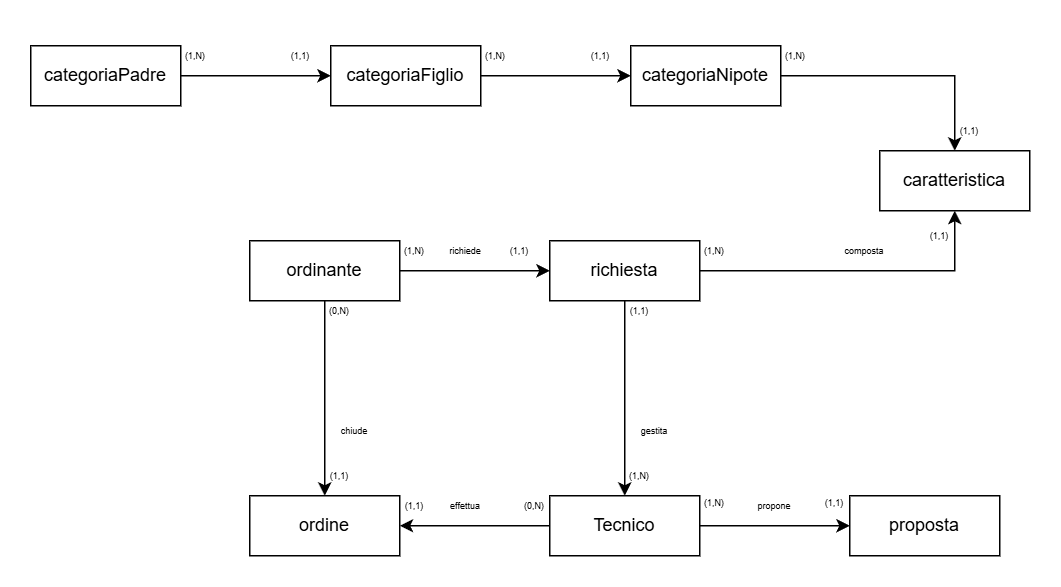

The diagram above was exported from draw.io. Its source (the exported page's mxGraphModel, read from the mxfile embedded in the PNG):
<mxGraphModel dx="945" dy="529" grid="1" gridSize="10" guides="1" tooltips="1" connect="1" arrows="1" fold="1" page="1" pageScale="1" pageWidth="827" pageHeight="1169" math="0" shadow="0">
  <root>
    <mxCell id="0" />
    <mxCell id="1" parent="0" />
    <mxCell id="c8_H6p9ib2qenIejaKIy-6" value="" style="edgeStyle=orthogonalEdgeStyle;rounded=0;orthogonalLoop=1;jettySize=auto;html=1;" edge="1" parent="1" source="c8_H6p9ib2qenIejaKIy-1" target="c8_H6p9ib2qenIejaKIy-4">
      <mxGeometry relative="1" as="geometry" />
    </mxCell>
    <mxCell id="c8_H6p9ib2qenIejaKIy-1" value="categoriaPadre" style="whiteSpace=wrap;html=1;align=center;" vertex="1" parent="1">
      <mxGeometry x="64" y="80" width="100" height="40" as="geometry" />
    </mxCell>
    <mxCell id="c8_H6p9ib2qenIejaKIy-7" value="" style="edgeStyle=orthogonalEdgeStyle;rounded=0;orthogonalLoop=1;jettySize=auto;html=1;" edge="1" parent="1" source="c8_H6p9ib2qenIejaKIy-4" target="c8_H6p9ib2qenIejaKIy-5">
      <mxGeometry relative="1" as="geometry" />
    </mxCell>
    <mxCell id="c8_H6p9ib2qenIejaKIy-4" value="categoriaFiglio" style="whiteSpace=wrap;html=1;align=center;" vertex="1" parent="1">
      <mxGeometry x="264" y="80" width="100" height="40" as="geometry" />
    </mxCell>
    <mxCell id="c8_H6p9ib2qenIejaKIy-18" value="" style="edgeStyle=orthogonalEdgeStyle;rounded=0;orthogonalLoop=1;jettySize=auto;html=1;" edge="1" parent="1" source="c8_H6p9ib2qenIejaKIy-5" target="c8_H6p9ib2qenIejaKIy-17">
      <mxGeometry relative="1" as="geometry" />
    </mxCell>
    <mxCell id="c8_H6p9ib2qenIejaKIy-5" value="categoriaNipote" style="whiteSpace=wrap;html=1;align=center;" vertex="1" parent="1">
      <mxGeometry x="464" y="80" width="100" height="40" as="geometry" />
    </mxCell>
    <mxCell id="c8_H6p9ib2qenIejaKIy-13" value="&lt;font style=&quot;font-size: 6px;&quot;&gt;(1,N)&lt;/font&gt;" style="text;html=1;align=center;verticalAlign=middle;whiteSpace=wrap;rounded=0;" vertex="1" parent="1">
      <mxGeometry x="144" y="70" width="60" height="30" as="geometry" />
    </mxCell>
    <mxCell id="c8_H6p9ib2qenIejaKIy-14" value="&lt;font style=&quot;font-size: 6px;&quot;&gt;(1,1)&lt;/font&gt;" style="text;html=1;align=center;verticalAlign=middle;whiteSpace=wrap;rounded=0;" vertex="1" parent="1">
      <mxGeometry x="214" y="70" width="60" height="30" as="geometry" />
    </mxCell>
    <mxCell id="c8_H6p9ib2qenIejaKIy-15" value="&lt;font style=&quot;font-size: 6px;&quot;&gt;(1,N)&lt;/font&gt;" style="text;html=1;align=center;verticalAlign=middle;whiteSpace=wrap;rounded=0;" vertex="1" parent="1">
      <mxGeometry x="344" y="70" width="60" height="30" as="geometry" />
    </mxCell>
    <mxCell id="c8_H6p9ib2qenIejaKIy-16" value="&lt;font style=&quot;font-size: 6px;&quot;&gt;(1,1)&lt;/font&gt;" style="text;html=1;align=center;verticalAlign=middle;whiteSpace=wrap;rounded=0;" vertex="1" parent="1">
      <mxGeometry x="414" y="70" width="60" height="30" as="geometry" />
    </mxCell>
    <mxCell id="c8_H6p9ib2qenIejaKIy-17" value="caratteristica" style="whiteSpace=wrap;html=1;align=center;" vertex="1" parent="1">
      <mxGeometry x="630" y="150" width="100" height="40" as="geometry" />
    </mxCell>
    <mxCell id="c8_H6p9ib2qenIejaKIy-19" value="&lt;font style=&quot;font-size: 6px;&quot;&gt;(1,N)&lt;/font&gt;" style="text;html=1;align=center;verticalAlign=middle;whiteSpace=wrap;rounded=0;" vertex="1" parent="1">
      <mxGeometry x="544" y="70" width="60" height="30" as="geometry" />
    </mxCell>
    <mxCell id="c8_H6p9ib2qenIejaKIy-20" value="&lt;font style=&quot;font-size: 6px;&quot;&gt;(1,1)&lt;/font&gt;" style="text;html=1;align=center;verticalAlign=middle;whiteSpace=wrap;rounded=0;" vertex="1" parent="1">
      <mxGeometry x="660" y="120" width="60" height="30" as="geometry" />
    </mxCell>
    <mxCell id="c8_H6p9ib2qenIejaKIy-23" value="" style="edgeStyle=orthogonalEdgeStyle;rounded=0;orthogonalLoop=1;jettySize=auto;html=1;" edge="1" parent="1" source="c8_H6p9ib2qenIejaKIy-21" target="c8_H6p9ib2qenIejaKIy-22">
      <mxGeometry relative="1" as="geometry" />
    </mxCell>
    <mxCell id="c8_H6p9ib2qenIejaKIy-34" value="" style="edgeStyle=orthogonalEdgeStyle;rounded=0;orthogonalLoop=1;jettySize=auto;html=1;" edge="1" parent="1" source="c8_H6p9ib2qenIejaKIy-21" target="c8_H6p9ib2qenIejaKIy-32">
      <mxGeometry relative="1" as="geometry" />
    </mxCell>
    <mxCell id="c8_H6p9ib2qenIejaKIy-21" value="ordinante" style="whiteSpace=wrap;html=1;align=center;" vertex="1" parent="1">
      <mxGeometry x="210" y="210" width="100" height="40" as="geometry" />
    </mxCell>
    <mxCell id="c8_H6p9ib2qenIejaKIy-24" style="edgeStyle=orthogonalEdgeStyle;rounded=0;orthogonalLoop=1;jettySize=auto;html=1;entryX=0.5;entryY=1;entryDx=0;entryDy=0;" edge="1" parent="1" source="c8_H6p9ib2qenIejaKIy-22" target="c8_H6p9ib2qenIejaKIy-17">
      <mxGeometry relative="1" as="geometry" />
    </mxCell>
    <mxCell id="c8_H6p9ib2qenIejaKIy-22" value="richiesta" style="whiteSpace=wrap;html=1;align=center;" vertex="1" parent="1">
      <mxGeometry x="410" y="210" width="100" height="40" as="geometry" />
    </mxCell>
    <mxCell id="c8_H6p9ib2qenIejaKIy-25" value="&lt;font style=&quot;font-size: 6px;&quot;&gt;(1,N)&lt;/font&gt;" style="text;html=1;align=center;verticalAlign=middle;whiteSpace=wrap;rounded=0;" vertex="1" parent="1">
      <mxGeometry x="290" y="200" width="60" height="30" as="geometry" />
    </mxCell>
    <mxCell id="c8_H6p9ib2qenIejaKIy-26" value="&lt;font style=&quot;font-size: 6px;&quot;&gt;(1,1)&lt;/font&gt;" style="text;html=1;align=center;verticalAlign=middle;whiteSpace=wrap;rounded=0;" vertex="1" parent="1">
      <mxGeometry x="360" y="200" width="60" height="30" as="geometry" />
    </mxCell>
    <mxCell id="c8_H6p9ib2qenIejaKIy-27" value="&lt;span style=&quot;font-size: 6px;&quot;&gt;richiede&lt;/span&gt;" style="text;html=1;align=center;verticalAlign=middle;whiteSpace=wrap;rounded=0;" vertex="1" parent="1">
      <mxGeometry x="324" y="200" width="60" height="30" as="geometry" />
    </mxCell>
    <mxCell id="c8_H6p9ib2qenIejaKIy-28" value="&lt;span style=&quot;font-size: 6px;&quot;&gt;composta&lt;/span&gt;" style="text;html=1;align=center;verticalAlign=middle;whiteSpace=wrap;rounded=0;" vertex="1" parent="1">
      <mxGeometry x="590" y="200" width="60" height="30" as="geometry" />
    </mxCell>
    <mxCell id="c8_H6p9ib2qenIejaKIy-29" value="&lt;font style=&quot;font-size: 6px;&quot;&gt;(1,N)&lt;/font&gt;" style="text;html=1;align=center;verticalAlign=middle;whiteSpace=wrap;rounded=0;" vertex="1" parent="1">
      <mxGeometry x="490" y="200" width="60" height="30" as="geometry" />
    </mxCell>
    <mxCell id="c8_H6p9ib2qenIejaKIy-30" value="&lt;font style=&quot;font-size: 6px;&quot;&gt;(1,1)&lt;/font&gt;" style="text;html=1;align=center;verticalAlign=middle;whiteSpace=wrap;rounded=0;" vertex="1" parent="1">
      <mxGeometry x="640" y="190" width="60" height="30" as="geometry" />
    </mxCell>
    <mxCell id="c8_H6p9ib2qenIejaKIy-33" value="" style="edgeStyle=orthogonalEdgeStyle;rounded=0;orthogonalLoop=1;jettySize=auto;html=1;" edge="1" parent="1" source="c8_H6p9ib2qenIejaKIy-31" target="c8_H6p9ib2qenIejaKIy-32">
      <mxGeometry relative="1" as="geometry" />
    </mxCell>
    <mxCell id="c8_H6p9ib2qenIejaKIy-42" value="" style="edgeStyle=orthogonalEdgeStyle;rounded=0;orthogonalLoop=1;jettySize=auto;html=1;" edge="1" parent="1" source="c8_H6p9ib2qenIejaKIy-31" target="c8_H6p9ib2qenIejaKIy-41">
      <mxGeometry relative="1" as="geometry" />
    </mxCell>
    <mxCell id="c8_H6p9ib2qenIejaKIy-31" value="Tecnico" style="whiteSpace=wrap;html=1;align=center;" vertex="1" parent="1">
      <mxGeometry x="410" y="380" width="100" height="40" as="geometry" />
    </mxCell>
    <mxCell id="c8_H6p9ib2qenIejaKIy-32" value="ordine" style="whiteSpace=wrap;html=1;align=center;" vertex="1" parent="1">
      <mxGeometry x="210" y="380" width="100" height="40" as="geometry" />
    </mxCell>
    <mxCell id="c8_H6p9ib2qenIejaKIy-35" value="&lt;font style=&quot;font-size: 6px;&quot;&gt;effettua&lt;/font&gt;" style="text;html=1;align=center;verticalAlign=middle;whiteSpace=wrap;rounded=0;" vertex="1" parent="1">
      <mxGeometry x="324" y="370" width="60" height="30" as="geometry" />
    </mxCell>
    <mxCell id="c8_H6p9ib2qenIejaKIy-36" value="&lt;font style=&quot;font-size: 6px;&quot;&gt;chiude&lt;/font&gt;" style="text;html=1;align=center;verticalAlign=middle;whiteSpace=wrap;rounded=0;" vertex="1" parent="1">
      <mxGeometry x="250" y="320" width="60" height="30" as="geometry" />
    </mxCell>
    <mxCell id="c8_H6p9ib2qenIejaKIy-37" value="&lt;font style=&quot;font-size: 6px;&quot;&gt;(0,N)&lt;/font&gt;" style="text;html=1;align=center;verticalAlign=middle;whiteSpace=wrap;rounded=0;" vertex="1" parent="1">
      <mxGeometry x="240" y="240" width="60" height="30" as="geometry" />
    </mxCell>
    <mxCell id="c8_H6p9ib2qenIejaKIy-38" value="&lt;font style=&quot;font-size: 6px;&quot;&gt;(1,1)&lt;/font&gt;" style="text;html=1;align=center;verticalAlign=middle;whiteSpace=wrap;rounded=0;" vertex="1" parent="1">
      <mxGeometry x="240" y="350" width="60" height="30" as="geometry" />
    </mxCell>
    <mxCell id="c8_H6p9ib2qenIejaKIy-39" value="&lt;font style=&quot;font-size: 6px;&quot;&gt;(0,N)&lt;/font&gt;" style="text;html=1;align=center;verticalAlign=middle;whiteSpace=wrap;rounded=0;" vertex="1" parent="1">
      <mxGeometry x="370" y="370" width="60" height="30" as="geometry" />
    </mxCell>
    <mxCell id="c8_H6p9ib2qenIejaKIy-40" value="&lt;font style=&quot;font-size: 6px;&quot;&gt;(1,1)&lt;/font&gt;" style="text;html=1;align=center;verticalAlign=middle;whiteSpace=wrap;rounded=0;" vertex="1" parent="1">
      <mxGeometry x="290" y="370" width="60" height="30" as="geometry" />
    </mxCell>
    <mxCell id="c8_H6p9ib2qenIejaKIy-41" value="proposta" style="whiteSpace=wrap;html=1;align=center;" vertex="1" parent="1">
      <mxGeometry x="610" y="380" width="100" height="40" as="geometry" />
    </mxCell>
    <mxCell id="c8_H6p9ib2qenIejaKIy-44" value="&lt;span style=&quot;font-size: 6px;&quot;&gt;propone&lt;/span&gt;" style="text;html=1;align=center;verticalAlign=middle;whiteSpace=wrap;rounded=0;" vertex="1" parent="1">
      <mxGeometry x="530" y="367.5" width="60" height="35" as="geometry" />
    </mxCell>
    <mxCell id="c8_H6p9ib2qenIejaKIy-46" value="&lt;font style=&quot;font-size: 6px;&quot;&gt;(1,N)&lt;/font&gt;" style="text;html=1;align=center;verticalAlign=middle;whiteSpace=wrap;rounded=0;" vertex="1" parent="1">
      <mxGeometry x="490" y="367.5" width="60" height="30" as="geometry" />
    </mxCell>
    <mxCell id="c8_H6p9ib2qenIejaKIy-47" value="&lt;font style=&quot;font-size: 6px;&quot;&gt;(1,1)&lt;/font&gt;" style="text;html=1;align=center;verticalAlign=middle;whiteSpace=wrap;rounded=0;" vertex="1" parent="1">
      <mxGeometry x="570" y="367.5" width="60" height="30" as="geometry" />
    </mxCell>
    <mxCell id="c8_H6p9ib2qenIejaKIy-51" value="" style="endArrow=classic;html=1;rounded=0;entryX=0.5;entryY=0;entryDx=0;entryDy=0;exitX=0.5;exitY=1;exitDx=0;exitDy=0;" edge="1" parent="1" source="c8_H6p9ib2qenIejaKIy-22" target="c8_H6p9ib2qenIejaKIy-31">
      <mxGeometry width="50" height="50" relative="1" as="geometry">
        <mxPoint x="400" y="350" as="sourcePoint" />
        <mxPoint x="450" y="300" as="targetPoint" />
      </mxGeometry>
    </mxCell>
    <mxCell id="c8_H6p9ib2qenIejaKIy-52" value="&lt;font style=&quot;font-size: 6px;&quot;&gt;(1,1)&lt;/font&gt;" style="text;html=1;align=center;verticalAlign=middle;whiteSpace=wrap;rounded=0;" vertex="1" parent="1">
      <mxGeometry x="440" y="240" width="60" height="30" as="geometry" />
    </mxCell>
    <mxCell id="c8_H6p9ib2qenIejaKIy-53" value="&lt;font style=&quot;font-size: 6px;&quot;&gt;(1,N)&lt;/font&gt;" style="text;html=1;align=center;verticalAlign=middle;whiteSpace=wrap;rounded=0;" vertex="1" parent="1">
      <mxGeometry x="440" y="350" width="60" height="30" as="geometry" />
    </mxCell>
    <mxCell id="c8_H6p9ib2qenIejaKIy-54" value="&lt;span style=&quot;font-size: 6px;&quot;&gt;gestita&lt;/span&gt;" style="text;html=1;align=center;verticalAlign=middle;whiteSpace=wrap;rounded=0;" vertex="1" parent="1">
      <mxGeometry x="450" y="320" width="60" height="30" as="geometry" />
    </mxCell>
  </root>
</mxGraphModel>